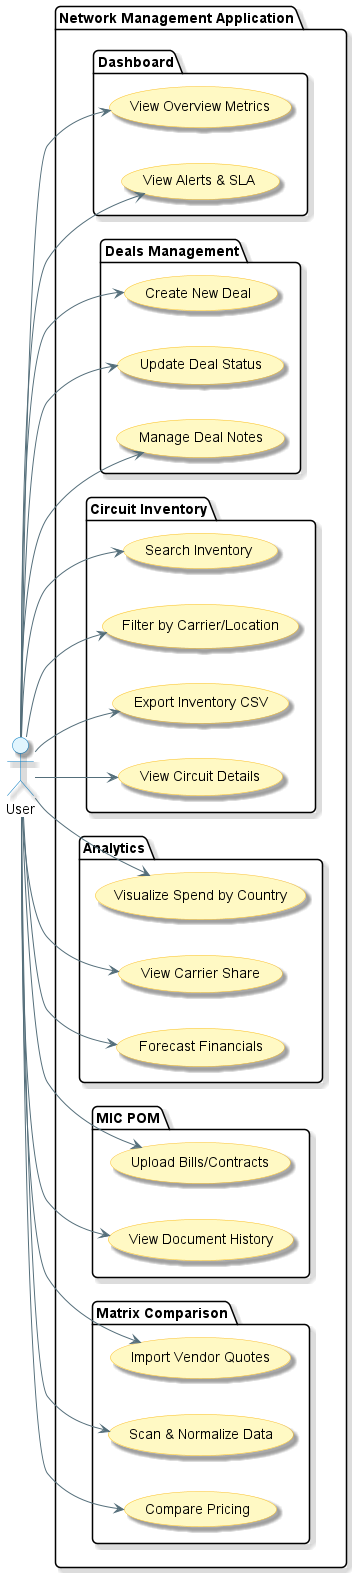

The diagram above was rendered by PlantUML. Its source (embedded in the PNG):
@startuml Application Use Case Diagram

skinparam PROCESSED_BY_PLANTUML true
skinparam HANDWRITTEN false
skinparam SHADOWING true
skinparam ROUND_CORNER 10

skinparam USECASE_BACKGROUND_COLOR #FFF9C4
skinparam USECASE_BORDER_COLOR #FBC02D
skinparam ACTOR_BACKGROUND_COLOR #E1F5FE
skinparam ACTOR_BORDER_COLOR #0277BD
skinparam ARROW_COLOR #546E7A

left to right direction
actor "User" as user

package "Network Management Application" {

    package "Dashboard" {
        usecase "View Overview Metrics" as UC1
        usecase "View Alerts & SLA" as UC2
    }

    package "Deals Management" {
        usecase "Create New Deal" as UC3
        usecase "Update Deal Status" as UC4
        usecase "Manage Deal Notes" as UC5
    }

    package "Circuit Inventory" {
        usecase "Search Inventory" as UC6
        usecase "Filter by Carrier/Location" as UC7
        usecase "Export Inventory CSV" as UC8
        usecase "View Circuit Details" as UC9
    }

    package "Analytics" {
        usecase "Visualize Spend by Country" as UC10
        usecase "View Carrier Share" as UC11
        usecase "Forecast Financials" as UC12
    }

    package "MIC POM" {
        usecase "Upload Bills/Contracts" as UC13
        usecase "View Document History" as UC14
    }

    package "Matrix Comparison" {
        usecase "Import Vendor Quotes" as UC15
        usecase "Scan & Normalize Data" as UC16
        usecase "Compare Pricing" as UC17
    }
}

user --> UC1
user --> UC2
user --> UC3
user --> UC4
user --> UC5
user --> UC6
user --> UC7
user --> UC8
user --> UC9
user --> UC10
user --> UC11
user --> UC12
user --> UC13
user --> UC14
user --> UC15
user --> UC16
user --> UC17

@enduml